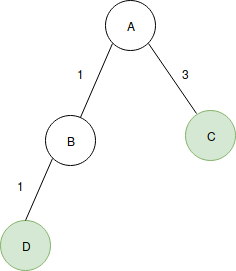

The diagram above was exported from draw.io. Its source (the exported page's mxGraphModel, read from the mxfile embedded in the PNG):
<mxGraphModel dx="773" dy="466" grid="1" gridSize="10" guides="1" tooltips="1" connect="1" arrows="1" fold="1" page="1" pageScale="1" pageWidth="850" pageHeight="1100" math="0" shadow="0">
  <root>
    <mxCell id="0" />
    <mxCell id="1" parent="0" />
    <mxCell id="iqn3GVrCKcZglk2pzYvk-1" value="A" style="ellipse;whiteSpace=wrap;html=1;" vertex="1" parent="1">
      <mxGeometry x="360" y="200" width="50" height="50" as="geometry" />
    </mxCell>
    <mxCell id="iqn3GVrCKcZglk2pzYvk-2" value="C" style="ellipse;whiteSpace=wrap;html=1;fillColor=#d5e8d4;strokeColor=#82b366;" vertex="1" parent="1">
      <mxGeometry x="440" y="310" width="50" height="50" as="geometry" />
    </mxCell>
    <mxCell id="iqn3GVrCKcZglk2pzYvk-3" value="B" style="ellipse;whiteSpace=wrap;html=1;" vertex="1" parent="1">
      <mxGeometry x="300" y="315" width="50" height="50" as="geometry" />
    </mxCell>
    <mxCell id="iqn3GVrCKcZglk2pzYvk-4" value="D" style="ellipse;whiteSpace=wrap;html=1;fillColor=#d5e8d4;strokeColor=#82b366;" vertex="1" parent="1">
      <mxGeometry x="255" y="420" width="50" height="50" as="geometry" />
    </mxCell>
    <mxCell id="iqn3GVrCKcZglk2pzYvk-5" value="" style="endArrow=none;html=1;entryX=0;entryY=1;entryDx=0;entryDy=0;" edge="1" parent="1" source="iqn3GVrCKcZglk2pzYvk-3" target="iqn3GVrCKcZglk2pzYvk-1">
      <mxGeometry width="50" height="50" relative="1" as="geometry">
        <mxPoint x="340" y="290" as="sourcePoint" />
        <mxPoint x="390" y="240" as="targetPoint" />
      </mxGeometry>
    </mxCell>
    <mxCell id="iqn3GVrCKcZglk2pzYvk-6" value="" style="endArrow=none;html=1;exitX=0.225;exitY=0.063;exitDx=0;exitDy=0;entryX=1;entryY=1;entryDx=0;entryDy=0;exitPerimeter=0;" edge="1" parent="1" source="iqn3GVrCKcZglk2pzYvk-2" target="iqn3GVrCKcZglk2pzYvk-1">
      <mxGeometry width="50" height="50" relative="1" as="geometry">
        <mxPoint x="342.0424613896728" y="326.62141560992404" as="sourcePoint" />
        <mxPoint x="420" y="254" as="targetPoint" />
      </mxGeometry>
    </mxCell>
    <mxCell id="iqn3GVrCKcZglk2pzYvk-7" value="" style="endArrow=none;html=1;entryX=0;entryY=1;entryDx=0;entryDy=0;exitX=0.5;exitY=0;exitDx=0;exitDy=0;" edge="1" parent="1" source="iqn3GVrCKcZglk2pzYvk-4" target="iqn3GVrCKcZglk2pzYvk-3">
      <mxGeometry width="50" height="50" relative="1" as="geometry">
        <mxPoint x="249" y="450" as="sourcePoint" />
        <mxPoint x="291.5" y="363" as="targetPoint" />
      </mxGeometry>
    </mxCell>
    <mxCell id="iqn3GVrCKcZglk2pzYvk-9" value="1" style="text;html=1;resizable=0;points=[];autosize=1;align=left;verticalAlign=top;spacingTop=-4;" vertex="1" parent="1">
      <mxGeometry x="330" y="264" width="20" height="20" as="geometry" />
    </mxCell>
    <mxCell id="iqn3GVrCKcZglk2pzYvk-10" value="3" style="text;html=1;resizable=0;points=[];autosize=1;align=left;verticalAlign=top;spacingTop=-4;" vertex="1" parent="1">
      <mxGeometry x="435" y="264" width="20" height="20" as="geometry" />
    </mxCell>
    <mxCell id="iqn3GVrCKcZglk2pzYvk-11" value="1" style="text;html=1;resizable=0;points=[];autosize=1;align=left;verticalAlign=top;spacingTop=-4;" vertex="1" parent="1">
      <mxGeometry x="270" y="376" width="20" height="20" as="geometry" />
    </mxCell>
  </root>
</mxGraphModel>